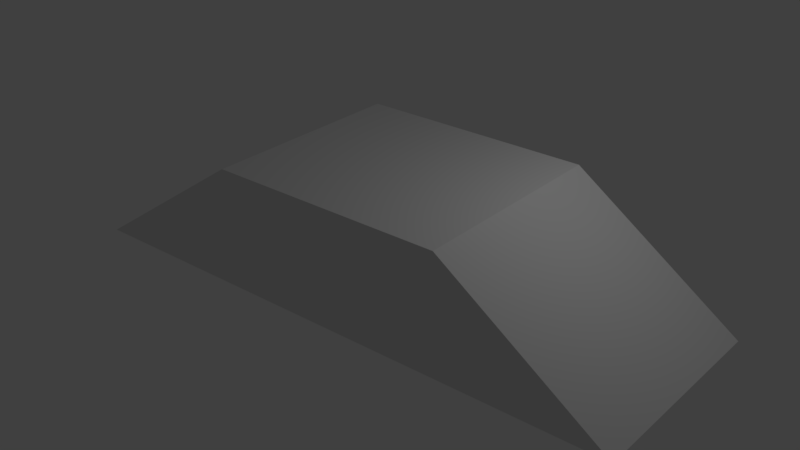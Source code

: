 # Source: ramp.blend  (saved by Blender 2.79.0; exported with 4.5.12 LTS)
import bpy
from mathutils import Matrix  # noqa: F401  (used for matrix-valued properties, if any)

bpy.ops.wm.read_factory_settings(use_empty=True)
scene = bpy.context.scene
scene.name = 'Scene'

# ---- collections
col_collection_1 = bpy.data.collections.new('Collection 1'); scene.collection.children.link(col_collection_1)

# ---- world
world_world = bpy.data.worlds.new('World'); scene.world = world_world
world_world.color = (0.05088, 0.05088, 0.05088)
world_world.use_sun_shadow = False
world_world.sun_shadow_jitter_overblur = 0.0
world_world.cycles.sampling_method = 'MANUAL'

# ---- lights
light_lamp = bpy.data.lights.new('Lamp', 'POINT')
light_lamp.transmission_factor = 0.0
light_lamp.cutoff_distance = 30.0
light_lamp.energy = 100.0
light_lamp.shadow_buffer_clip_start = 1.001
light_lamp.shadow_soft_size = 0.1
light_lamp.shadow_maximum_resolution = 0.006
light_lamp.use_absolute_resolution = True

# ---- meshes
me_cube_001 = bpy.data.meshes.new('Cube.001')
me_cube_001.from_pydata([(-4.017, -1.0, -1.0), (-1.089, -1.0, 1.0), (-4.017, 2.602, -1.0), (-1.089, 2.602, 1.0), (5.858, -1.0, -1.0), (2.978, -1.0, 1.0), (5.858, 2.602, -1.0), (2.978, 2.602, 1.0)], [], [(0, 1, 3, 2), (2, 3, 7, 6), (6, 7, 5, 4), (4, 5, 1, 0), (2, 6, 4, 0), (7, 3, 1, 5)])
me_cube_001.use_remesh_preserve_volume = False
me_cube_001.use_remesh_preserve_attributes = False
me_cube_001.use_mirror_vertex_groups = False
me_cube_001.update()

# ---- objects
ob_cube = bpy.data.objects.new('Cube', me_cube_001)
ob_lamp = bpy.data.objects.new('Lamp', light_lamp)

# ---- transforms, parenting, visibility, modifiers, constraints
ob_cube.location = (-1.112, -0.7329, 1.004)
ob_cube.lineart.crease_threshold = 0.0
ob_lamp.location = (4.076, 1.005, 5.904)
ob_lamp.rotation_euler = (0.6503, 0.05522, 1.866)
ob_lamp.lock_rotations_4d = False
ob_lamp.empty_display_type = 'ARROWS'
ob_lamp.color = (0.0, 0.0, 0.0, 0.0)
ob_lamp.lineart.crease_threshold = 0.0

# ---- collection membership
col_collection_1.objects.link(ob_cube)
col_collection_1.objects.link(ob_lamp)

# ---- scene / render settings (as saved in the file)
scene.frame_start = 1; scene.frame_end = 250; scene.frame_set(1)
scene.render.engine = 'BLENDER_EEVEE_NEXT'
scene.render.resolution_percentage = 50
scene.render.dither_intensity = 0.0
scene.cycles.use_denoising = False
scene.cycles.samples = 128
scene.cycles.sampling_pattern = 'TABULATED_SOBOL'
scene.cycles.use_adaptive_sampling = False
scene.cycles.use_light_tree = False
scene.cycles.blur_glossy = 0.0
scene.cycles.sample_clamp_indirect = 0.0
scene.view_settings.view_transform = 'Standard'
bpy.context.view_layer.update()

# ---- added for rendering (the .blend has no active camera): camera
cam_auto = bpy.data.cameras.new('AutoCamera')
cam_auto.lens = 50.0
cam_auto.sensor_width = 36.0
cam_auto.clip_end = 1000.0
ob_auto_camera = bpy.data.objects.new('AutoCamera', cam_auto)
scene.collection.objects.link(ob_auto_camera)
ob_auto_camera.location = (9.70731, -11.8111, 8.92313)
ob_auto_camera.rotation_euler = (1.09748, -7.21219e-08, 0.694738)
scene.camera = ob_auto_camera
bpy.context.view_layer.update()
